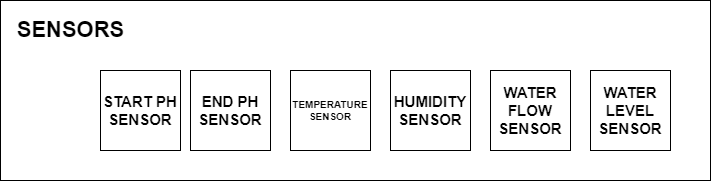

The diagram above was exported from draw.io. Its source (the exported page's mxGraphModel, read from the mxfile embedded in the PNG):
<mxGraphModel dx="2046" dy="713" grid="1" gridSize="10" guides="1" tooltips="1" connect="1" arrows="1" fold="1" page="1" pageScale="1" pageWidth="827" pageHeight="1169" math="0" shadow="0">
  <root>
    <mxCell id="0" />
    <mxCell id="1" parent="0" />
    <mxCell id="TM8XVRZ51GwtwfDUDH0s-2" value="" style="rounded=0;whiteSpace=wrap;html=1;fontStyle=1;fontSize=15;" vertex="1" parent="1">
      <mxGeometry x="-240" y="460" width="710" height="180" as="geometry" />
    </mxCell>
    <mxCell id="TM8XVRZ51GwtwfDUDH0s-8" value="START PH&lt;br style=&quot;font-size: 15px;&quot;&gt;SENSOR" style="whiteSpace=wrap;html=1;aspect=fixed;fontStyle=1;fontSize=15;" vertex="1" parent="1">
      <mxGeometry x="-140" y="530" width="80" height="80" as="geometry" />
    </mxCell>
    <mxCell id="TM8XVRZ51GwtwfDUDH0s-9" value="END PH&lt;br style=&quot;border-color: var(--border-color); font-size: 15px;&quot;&gt;SENSOR" style="whiteSpace=wrap;html=1;aspect=fixed;fontStyle=1;fontSize=15;" vertex="1" parent="1">
      <mxGeometry x="-50" y="530" width="80" height="80" as="geometry" />
    </mxCell>
    <mxCell id="TM8XVRZ51GwtwfDUDH0s-10" value="TEMPERATURE&lt;br style=&quot;border-color: var(--border-color); font-size: 10px;&quot;&gt;SENSOR" style="whiteSpace=wrap;html=1;aspect=fixed;fontSize=10;fontStyle=1" vertex="1" parent="1">
      <mxGeometry x="50" y="530" width="80" height="80" as="geometry" />
    </mxCell>
    <mxCell id="TM8XVRZ51GwtwfDUDH0s-11" value="HUMIDITY&lt;br style=&quot;border-color: var(--border-color); font-size: 15px;&quot;&gt;SENSOR" style="whiteSpace=wrap;html=1;aspect=fixed;fontStyle=1;fontSize=15;" vertex="1" parent="1">
      <mxGeometry x="150" y="530" width="80" height="80" as="geometry" />
    </mxCell>
    <mxCell id="TM8XVRZ51GwtwfDUDH0s-12" value="WATER FLOW SENSOR" style="whiteSpace=wrap;html=1;aspect=fixed;fontStyle=1;fontSize=15;" vertex="1" parent="1">
      <mxGeometry x="250" y="530" width="80" height="80" as="geometry" />
    </mxCell>
    <mxCell id="TM8XVRZ51GwtwfDUDH0s-13" value="WATER LEVEL SENSOR" style="whiteSpace=wrap;html=1;aspect=fixed;fontStyle=1;fontSize=15;" vertex="1" parent="1">
      <mxGeometry x="350" y="530" width="80" height="80" as="geometry" />
    </mxCell>
    <mxCell id="TM8XVRZ51GwtwfDUDH0s-14" value="SENSORS" style="text;html=1;align=center;verticalAlign=middle;resizable=0;points=[];autosize=1;strokeColor=none;fillColor=none;fontStyle=1;fontSize=22;" vertex="1" parent="1">
      <mxGeometry x="-235" y="470" width="130" height="40" as="geometry" />
    </mxCell>
  </root>
</mxGraphModel>